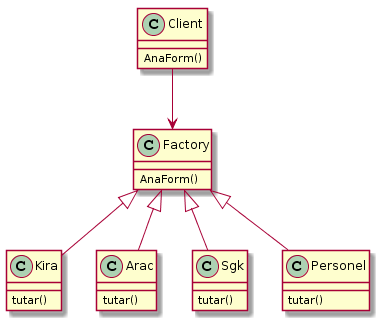

The diagram above was rendered by PlantUML. Its source (embedded in the PNG):
@startuml
class Factory{
  AnaForm()
}

class Client{
  AnaForm()
}

class Kira
{
  tutar()
}

class Arac
{
  tutar()
}

class Sgk
{
  tutar()
}

class Personel
{
  tutar()
}

Client --> Factory
Factory ^-- Kira
Factory ^-- Arac
Factory ^-- Sgk
Factory ^-- Personel
@enduml